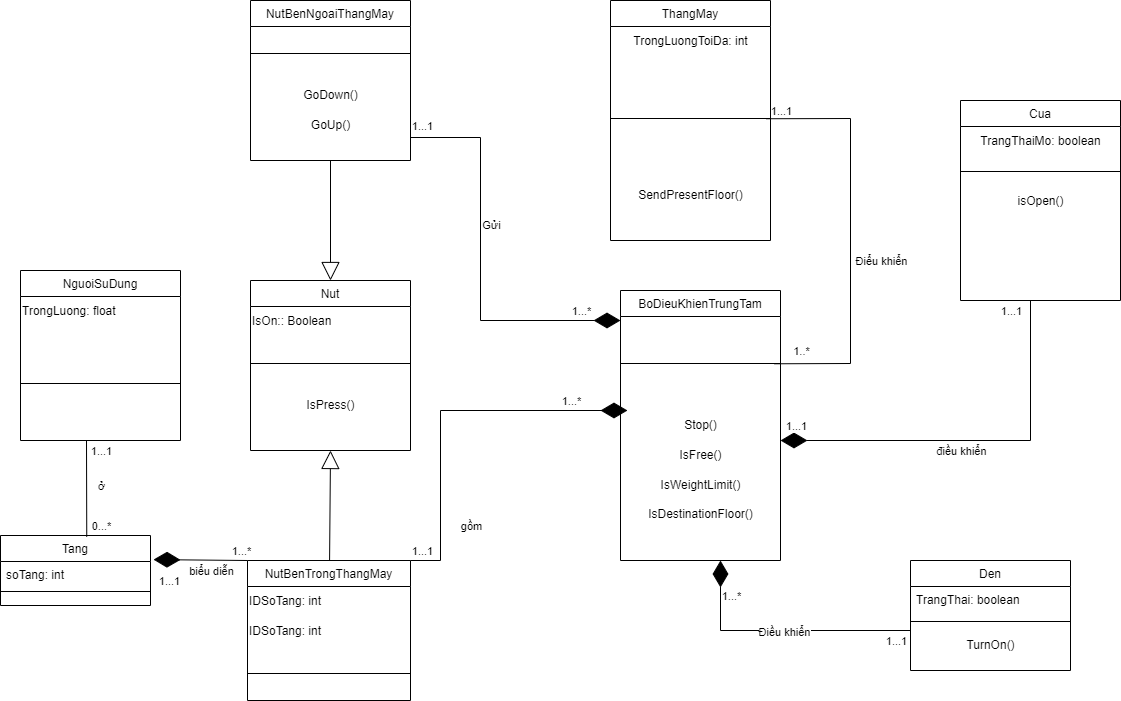

The diagram above was exported from draw.io. Its source (the exported page's mxGraphModel, read from the mxfile embedded in the PNG):
<mxGraphModel dx="2084" dy="620" grid="1" gridSize="10" guides="1" tooltips="1" connect="1" arrows="1" fold="1" page="1" pageScale="1" pageWidth="827" pageHeight="1169" math="0" shadow="0">
  <root>
    <mxCell id="0" />
    <mxCell id="1" parent="0" />
    <mxCell id="wGVbhDJ2RgT9AzLRurw6-1" value="NguoiSuDung" style="swimlane;fontStyle=0;align=center;verticalAlign=top;childLayout=stackLayout;horizontal=1;startSize=26;horizontalStack=0;resizeParent=1;resizeLast=0;collapsible=1;marginBottom=0;rounded=0;shadow=0;strokeWidth=1;" parent="1" vertex="1">
      <mxGeometry x="-500" y="540" width="160" height="170" as="geometry">
        <mxRectangle x="230" y="140" width="160" height="26" as="alternateBounds" />
      </mxGeometry>
    </mxCell>
    <mxCell id="wGVbhDJ2RgT9AzLRurw6-35" value="TrongLuong: float" style="text;html=1;align=left;verticalAlign=middle;resizable=0;points=[];autosize=1;strokeColor=none;fillColor=none;" parent="wGVbhDJ2RgT9AzLRurw6-1" vertex="1">
      <mxGeometry y="26" width="160" height="30" as="geometry" />
    </mxCell>
    <mxCell id="wGVbhDJ2RgT9AzLRurw6-5" value="" style="line;html=1;strokeWidth=1;align=left;verticalAlign=middle;spacingTop=-1;spacingLeft=3;spacingRight=3;rotatable=0;labelPosition=right;points=[];portConstraint=eastwest;" parent="wGVbhDJ2RgT9AzLRurw6-1" vertex="1">
      <mxGeometry y="56" width="160" height="114" as="geometry" />
    </mxCell>
    <mxCell id="wGVbhDJ2RgT9AzLRurw6-7" value="NutBenTrongThangMay" style="swimlane;fontStyle=0;align=center;verticalAlign=top;childLayout=stackLayout;horizontal=1;startSize=26;horizontalStack=0;resizeParent=1;resizeLast=0;collapsible=1;marginBottom=0;rounded=0;shadow=0;strokeWidth=1;" parent="1" vertex="1">
      <mxGeometry x="-273" y="830" width="163" height="140" as="geometry">
        <mxRectangle x="130" y="380" width="160" height="26" as="alternateBounds" />
      </mxGeometry>
    </mxCell>
    <mxCell id="wGVbhDJ2RgT9AzLRurw6-36" value="IDSoTang: int" style="text;html=1;align=left;verticalAlign=middle;resizable=0;points=[];autosize=1;strokeColor=none;fillColor=none;" parent="wGVbhDJ2RgT9AzLRurw6-7" vertex="1">
      <mxGeometry y="26" width="163" height="30" as="geometry" />
    </mxCell>
    <mxCell id="62MuXnRUgj7J7u-tokmZ-34" value="IDSoTang: int" style="text;html=1;align=left;verticalAlign=middle;resizable=0;points=[];autosize=1;strokeColor=none;fillColor=none;" vertex="1" parent="wGVbhDJ2RgT9AzLRurw6-7">
      <mxGeometry y="56" width="163" height="30" as="geometry" />
    </mxCell>
    <mxCell id="wGVbhDJ2RgT9AzLRurw6-10" value="" style="line;html=1;strokeWidth=1;align=left;verticalAlign=middle;spacingTop=-1;spacingLeft=3;spacingRight=3;rotatable=0;labelPosition=right;points=[];portConstraint=eastwest;" parent="wGVbhDJ2RgT9AzLRurw6-7" vertex="1">
      <mxGeometry y="86" width="163" height="54" as="geometry" />
    </mxCell>
    <mxCell id="wGVbhDJ2RgT9AzLRurw6-13" value="Den" style="swimlane;fontStyle=0;align=center;verticalAlign=top;childLayout=stackLayout;horizontal=1;startSize=26;horizontalStack=0;resizeParent=1;resizeLast=0;collapsible=1;marginBottom=0;rounded=0;shadow=0;strokeWidth=1;" parent="1" vertex="1">
      <mxGeometry x="390" y="830" width="160" height="110" as="geometry">
        <mxRectangle x="340" y="380" width="170" height="26" as="alternateBounds" />
      </mxGeometry>
    </mxCell>
    <mxCell id="wGVbhDJ2RgT9AzLRurw6-14" value="TrangThai: boolean" style="text;align=left;verticalAlign=top;spacingLeft=4;spacingRight=4;overflow=hidden;rotatable=0;points=[[0,0.5],[1,0.5]];portConstraint=eastwest;" parent="wGVbhDJ2RgT9AzLRurw6-13" vertex="1">
      <mxGeometry y="26" width="160" height="26" as="geometry" />
    </mxCell>
    <mxCell id="wGVbhDJ2RgT9AzLRurw6-15" value="" style="line;html=1;strokeWidth=1;align=left;verticalAlign=middle;spacingTop=-1;spacingLeft=3;spacingRight=3;rotatable=0;labelPosition=right;points=[];portConstraint=eastwest;" parent="wGVbhDJ2RgT9AzLRurw6-13" vertex="1">
      <mxGeometry y="52" width="160" height="18" as="geometry" />
    </mxCell>
    <mxCell id="wGVbhDJ2RgT9AzLRurw6-58" value="TurnOn()" style="text;html=1;align=center;verticalAlign=middle;resizable=0;points=[];autosize=1;strokeColor=none;fillColor=none;" parent="wGVbhDJ2RgT9AzLRurw6-13" vertex="1">
      <mxGeometry y="70" width="160" height="30" as="geometry" />
    </mxCell>
    <mxCell id="wGVbhDJ2RgT9AzLRurw6-16" value="Cua" style="swimlane;fontStyle=0;align=center;verticalAlign=top;childLayout=stackLayout;horizontal=1;startSize=26;horizontalStack=0;resizeParent=1;resizeLast=0;collapsible=1;marginBottom=0;rounded=0;shadow=0;strokeWidth=1;" parent="1" vertex="1">
      <mxGeometry x="440" y="370" width="160" height="200" as="geometry">
        <mxRectangle x="550" y="140" width="160" height="26" as="alternateBounds" />
      </mxGeometry>
    </mxCell>
    <mxCell id="wGVbhDJ2RgT9AzLRurw6-33" value="TrangThaiMo: boolean" style="text;html=1;align=center;verticalAlign=middle;resizable=0;points=[];autosize=1;strokeColor=none;fillColor=none;" parent="wGVbhDJ2RgT9AzLRurw6-16" vertex="1">
      <mxGeometry y="26" width="160" height="30" as="geometry" />
    </mxCell>
    <mxCell id="wGVbhDJ2RgT9AzLRurw6-22" value="" style="line;html=1;strokeWidth=1;align=left;verticalAlign=middle;spacingTop=-1;spacingLeft=3;spacingRight=3;rotatable=0;labelPosition=right;points=[];portConstraint=eastwest;" parent="wGVbhDJ2RgT9AzLRurw6-16" vertex="1">
      <mxGeometry y="56" width="160" height="30" as="geometry" />
    </mxCell>
    <mxCell id="wGVbhDJ2RgT9AzLRurw6-34" value="isOpen()" style="text;html=1;align=center;verticalAlign=middle;resizable=0;points=[];autosize=1;strokeColor=none;fillColor=none;" parent="wGVbhDJ2RgT9AzLRurw6-16" vertex="1">
      <mxGeometry y="86" width="160" height="30" as="geometry" />
    </mxCell>
    <mxCell id="wGVbhDJ2RgT9AzLRurw6-25" value="ThangMay" style="swimlane;fontStyle=0;align=center;verticalAlign=top;childLayout=stackLayout;horizontal=1;startSize=26;horizontalStack=0;resizeParent=1;resizeLast=0;collapsible=1;marginBottom=0;rounded=0;shadow=0;strokeWidth=1;labelBackgroundColor=none;labelBorderColor=none;" parent="1" vertex="1">
      <mxGeometry x="90" y="270" width="160" height="240" as="geometry">
        <mxRectangle x="230" y="140" width="160" height="26" as="alternateBounds" />
      </mxGeometry>
    </mxCell>
    <mxCell id="wGVbhDJ2RgT9AzLRurw6-41" value="TrongLuongToiDa: int" style="text;html=1;align=center;verticalAlign=middle;resizable=0;points=[];autosize=1;strokeColor=none;fillColor=none;" parent="wGVbhDJ2RgT9AzLRurw6-25" vertex="1">
      <mxGeometry y="26" width="160" height="30" as="geometry" />
    </mxCell>
    <mxCell id="wGVbhDJ2RgT9AzLRurw6-28" value="" style="line;html=1;strokeWidth=1;align=left;verticalAlign=middle;spacingTop=-1;spacingLeft=3;spacingRight=3;rotatable=0;labelPosition=right;points=[];portConstraint=eastwest;" parent="wGVbhDJ2RgT9AzLRurw6-25" vertex="1">
      <mxGeometry y="56" width="160" height="124" as="geometry" />
    </mxCell>
    <mxCell id="62MuXnRUgj7J7u-tokmZ-9" value="SendPresentFloor()" style="text;html=1;align=center;verticalAlign=middle;resizable=0;points=[];autosize=1;strokeColor=none;fillColor=none;" vertex="1" parent="wGVbhDJ2RgT9AzLRurw6-25">
      <mxGeometry y="180" width="160" height="30" as="geometry" />
    </mxCell>
    <mxCell id="wGVbhDJ2RgT9AzLRurw6-55" value="BoDieuKhienTrungTam" style="swimlane;fontStyle=0;align=center;verticalAlign=top;childLayout=stackLayout;horizontal=1;startSize=26;horizontalStack=0;resizeParent=1;resizeLast=0;collapsible=1;marginBottom=0;rounded=0;shadow=0;strokeWidth=1;" parent="1" vertex="1">
      <mxGeometry x="100" y="560" width="160" height="270" as="geometry">
        <mxRectangle x="230" y="140" width="160" height="26" as="alternateBounds" />
      </mxGeometry>
    </mxCell>
    <mxCell id="wGVbhDJ2RgT9AzLRurw6-57" value="" style="line;html=1;strokeWidth=1;align=left;verticalAlign=middle;spacingTop=-1;spacingLeft=3;spacingRight=3;rotatable=0;labelPosition=right;points=[];portConstraint=eastwest;" parent="wGVbhDJ2RgT9AzLRurw6-55" vertex="1">
      <mxGeometry y="26" width="160" height="94" as="geometry" />
    </mxCell>
    <mxCell id="62MuXnRUgj7J7u-tokmZ-43" value="Stop()" style="text;html=1;align=center;verticalAlign=middle;resizable=0;points=[];autosize=1;strokeColor=none;fillColor=none;" vertex="1" parent="wGVbhDJ2RgT9AzLRurw6-55">
      <mxGeometry y="120" width="160" height="30" as="geometry" />
    </mxCell>
    <mxCell id="62MuXnRUgj7J7u-tokmZ-8" value="IsFree()" style="text;html=1;align=center;verticalAlign=middle;resizable=0;points=[];autosize=1;strokeColor=none;fillColor=none;" vertex="1" parent="wGVbhDJ2RgT9AzLRurw6-55">
      <mxGeometry y="150" width="160" height="30" as="geometry" />
    </mxCell>
    <mxCell id="62MuXnRUgj7J7u-tokmZ-2" value="IsWeightLimit()" style="text;html=1;align=center;verticalAlign=middle;resizable=0;points=[];autosize=1;strokeColor=none;fillColor=none;" vertex="1" parent="wGVbhDJ2RgT9AzLRurw6-55">
      <mxGeometry y="180" width="160" height="30" as="geometry" />
    </mxCell>
    <mxCell id="wGVbhDJ2RgT9AzLRurw6-60" value="IsDestinationFloor()" style="text;html=1;align=center;verticalAlign=top;resizable=0;points=[];autosize=1;strokeColor=none;fillColor=none;" parent="wGVbhDJ2RgT9AzLRurw6-55" vertex="1">
      <mxGeometry y="210" width="160" height="30" as="geometry" />
    </mxCell>
    <mxCell id="62MuXnRUgj7J7u-tokmZ-89" value="" style="endArrow=diamondThin;endFill=1;endSize=24;html=1;rounded=0;" edge="1" parent="wGVbhDJ2RgT9AzLRurw6-55">
      <mxGeometry width="160" relative="1" as="geometry">
        <mxPoint x="290" y="340" as="sourcePoint" />
        <mxPoint x="100" y="270" as="targetPoint" />
        <Array as="points">
          <mxPoint x="100" y="340" />
        </Array>
      </mxGeometry>
    </mxCell>
    <mxCell id="62MuXnRUgj7J7u-tokmZ-94" value="1...*" style="edgeLabel;html=1;align=center;verticalAlign=middle;resizable=0;points=[];" vertex="1" connectable="0" parent="62MuXnRUgj7J7u-tokmZ-89">
      <mxGeometry x="0.549" y="-4" relative="1" as="geometry">
        <mxPoint x="6" y="-23" as="offset" />
      </mxGeometry>
    </mxCell>
    <mxCell id="62MuXnRUgj7J7u-tokmZ-95" value="1...1" style="edgeLabel;html=1;align=center;verticalAlign=middle;resizable=0;points=[];" vertex="1" connectable="0" parent="62MuXnRUgj7J7u-tokmZ-89">
      <mxGeometry x="-0.8902" relative="1" as="geometry">
        <mxPoint y="10" as="offset" />
      </mxGeometry>
    </mxCell>
    <mxCell id="62MuXnRUgj7J7u-tokmZ-99" value="Điều khiển" style="edgeLabel;html=1;align=center;verticalAlign=middle;resizable=0;points=[];" vertex="1" connectable="0" parent="62MuXnRUgj7J7u-tokmZ-89">
      <mxGeometry x="-0.0242" y="1" relative="1" as="geometry">
        <mxPoint as="offset" />
      </mxGeometry>
    </mxCell>
    <mxCell id="62MuXnRUgj7J7u-tokmZ-3" value="NutBenNgoaiThangMay" style="swimlane;fontStyle=0;align=center;verticalAlign=top;childLayout=stackLayout;horizontal=1;startSize=26;horizontalStack=0;resizeParent=1;resizeLast=0;collapsible=1;marginBottom=0;rounded=0;shadow=0;strokeWidth=1;" vertex="1" parent="1">
      <mxGeometry x="-270" y="270" width="160" height="160" as="geometry">
        <mxRectangle x="340" y="380" width="170" height="26" as="alternateBounds" />
      </mxGeometry>
    </mxCell>
    <mxCell id="62MuXnRUgj7J7u-tokmZ-5" value="" style="line;html=1;strokeWidth=1;align=left;verticalAlign=middle;spacingTop=-1;spacingLeft=3;spacingRight=3;rotatable=0;labelPosition=right;points=[];portConstraint=eastwest;" vertex="1" parent="62MuXnRUgj7J7u-tokmZ-3">
      <mxGeometry y="26" width="160" height="54" as="geometry" />
    </mxCell>
    <mxCell id="62MuXnRUgj7J7u-tokmZ-23" value="GoDown()" style="text;html=1;align=center;verticalAlign=middle;resizable=0;points=[];autosize=1;strokeColor=none;fillColor=none;" vertex="1" parent="62MuXnRUgj7J7u-tokmZ-3">
      <mxGeometry y="80" width="160" height="30" as="geometry" />
    </mxCell>
    <mxCell id="62MuXnRUgj7J7u-tokmZ-22" value="GoUp()" style="text;html=1;align=center;verticalAlign=middle;resizable=0;points=[];autosize=1;strokeColor=none;fillColor=none;" vertex="1" parent="62MuXnRUgj7J7u-tokmZ-3">
      <mxGeometry y="110" width="160" height="30" as="geometry" />
    </mxCell>
    <mxCell id="62MuXnRUgj7J7u-tokmZ-26" value="Nut" style="swimlane;fontStyle=0;align=center;verticalAlign=top;childLayout=stackLayout;horizontal=1;startSize=26;horizontalStack=0;resizeParent=1;resizeLast=0;collapsible=1;marginBottom=0;rounded=0;shadow=0;strokeWidth=1;" vertex="1" parent="1">
      <mxGeometry x="-270" y="550" width="160" height="170" as="geometry">
        <mxRectangle x="130" y="380" width="160" height="26" as="alternateBounds" />
      </mxGeometry>
    </mxCell>
    <mxCell id="62MuXnRUgj7J7u-tokmZ-27" value="IsOn:: Boolean" style="text;html=1;align=left;verticalAlign=middle;resizable=0;points=[];autosize=1;strokeColor=none;fillColor=none;" vertex="1" parent="62MuXnRUgj7J7u-tokmZ-26">
      <mxGeometry y="26" width="160" height="30" as="geometry" />
    </mxCell>
    <mxCell id="62MuXnRUgj7J7u-tokmZ-28" value="" style="line;html=1;strokeWidth=1;align=left;verticalAlign=middle;spacingTop=-1;spacingLeft=3;spacingRight=3;rotatable=0;labelPosition=right;points=[];portConstraint=eastwest;" vertex="1" parent="62MuXnRUgj7J7u-tokmZ-26">
      <mxGeometry y="56" width="160" height="54" as="geometry" />
    </mxCell>
    <mxCell id="62MuXnRUgj7J7u-tokmZ-29" value="IsPress()" style="text;html=1;align=center;verticalAlign=middle;resizable=0;points=[];autosize=1;strokeColor=none;fillColor=none;" vertex="1" parent="62MuXnRUgj7J7u-tokmZ-26">
      <mxGeometry y="110" width="160" height="30" as="geometry" />
    </mxCell>
    <mxCell id="62MuXnRUgj7J7u-tokmZ-37" value="" style="endArrow=block;endSize=16;endFill=0;html=1;rounded=0;exitX=0.5;exitY=1;exitDx=0;exitDy=0;entryX=0.5;entryY=0;entryDx=0;entryDy=0;" edge="1" parent="1" source="62MuXnRUgj7J7u-tokmZ-3" target="62MuXnRUgj7J7u-tokmZ-26">
      <mxGeometry width="160" relative="1" as="geometry">
        <mxPoint x="-120" y="570" as="sourcePoint" />
        <mxPoint x="40" y="570" as="targetPoint" />
      </mxGeometry>
    </mxCell>
    <mxCell id="62MuXnRUgj7J7u-tokmZ-38" value="" style="endArrow=block;endSize=16;endFill=0;html=1;rounded=0;entryX=0.5;entryY=1;entryDx=0;entryDy=0;" edge="1" parent="1" source="wGVbhDJ2RgT9AzLRurw6-7" target="62MuXnRUgj7J7u-tokmZ-26">
      <mxGeometry width="160" relative="1" as="geometry">
        <mxPoint x="-180" y="440" as="sourcePoint" />
        <mxPoint x="-180" y="560" as="targetPoint" />
      </mxGeometry>
    </mxCell>
    <mxCell id="62MuXnRUgj7J7u-tokmZ-47" value="" style="endArrow=none;html=1;rounded=0;exitX=0.964;exitY=0.503;exitDx=0;exitDy=0;exitPerimeter=0;entryX=0.972;entryY=0.502;entryDx=0;entryDy=0;entryPerimeter=0;" edge="1" parent="1" source="wGVbhDJ2RgT9AzLRurw6-57" target="wGVbhDJ2RgT9AzLRurw6-28">
      <mxGeometry relative="1" as="geometry">
        <mxPoint x="270" y="634.38" as="sourcePoint" />
        <mxPoint x="370" y="634" as="targetPoint" />
        <Array as="points">
          <mxPoint x="330" y="633" />
          <mxPoint x="330" y="388" />
        </Array>
      </mxGeometry>
    </mxCell>
    <mxCell id="62MuXnRUgj7J7u-tokmZ-48" value="Điểu khiển" style="edgeLabel;html=1;align=center;verticalAlign=middle;resizable=0;points=[];" vertex="1" connectable="0" parent="62MuXnRUgj7J7u-tokmZ-47">
      <mxGeometry x="-0.0166" y="-4" relative="1" as="geometry">
        <mxPoint x="26" y="20" as="offset" />
      </mxGeometry>
    </mxCell>
    <mxCell id="62MuXnRUgj7J7u-tokmZ-92" value="1...1" style="edgeLabel;html=1;align=center;verticalAlign=middle;resizable=0;points=[];" vertex="1" connectable="0" parent="62MuXnRUgj7J7u-tokmZ-47">
      <mxGeometry x="0.9252" y="2" relative="1" as="geometry">
        <mxPoint y="-10" as="offset" />
      </mxGeometry>
    </mxCell>
    <mxCell id="62MuXnRUgj7J7u-tokmZ-93" value="1..*" style="edgeLabel;html=1;align=center;verticalAlign=middle;resizable=0;points=[];" vertex="1" connectable="0" parent="62MuXnRUgj7J7u-tokmZ-47">
      <mxGeometry x="-0.8747" y="-1" relative="1" as="geometry">
        <mxPoint y="-14" as="offset" />
      </mxGeometry>
    </mxCell>
    <mxCell id="62MuXnRUgj7J7u-tokmZ-51" value="Tang" style="swimlane;fontStyle=0;align=center;verticalAlign=top;childLayout=stackLayout;horizontal=1;startSize=26;horizontalStack=0;resizeParent=1;resizeLast=0;collapsible=1;marginBottom=0;rounded=0;shadow=0;strokeWidth=1;" vertex="1" parent="1">
      <mxGeometry x="-520" y="805" width="150" height="70" as="geometry">
        <mxRectangle x="340" y="380" width="170" height="26" as="alternateBounds" />
      </mxGeometry>
    </mxCell>
    <mxCell id="62MuXnRUgj7J7u-tokmZ-52" value="soTang: int&#10;" style="text;align=left;verticalAlign=top;spacingLeft=4;spacingRight=4;overflow=hidden;rotatable=0;points=[[0,0.5],[1,0.5]];portConstraint=eastwest;" vertex="1" parent="62MuXnRUgj7J7u-tokmZ-51">
      <mxGeometry y="26" width="150" height="26" as="geometry" />
    </mxCell>
    <mxCell id="62MuXnRUgj7J7u-tokmZ-53" value="" style="line;html=1;strokeWidth=1;align=left;verticalAlign=middle;spacingTop=-1;spacingLeft=3;spacingRight=3;rotatable=0;labelPosition=right;points=[];portConstraint=eastwest;" vertex="1" parent="62MuXnRUgj7J7u-tokmZ-51">
      <mxGeometry y="52" width="150" height="8" as="geometry" />
    </mxCell>
    <mxCell id="62MuXnRUgj7J7u-tokmZ-55" value="" style="endArrow=diamondThin;endFill=1;endSize=24;html=1;rounded=0;exitX=0;exitY=0;exitDx=0;exitDy=0;entryX=1.02;entryY=-0.073;entryDx=0;entryDy=0;entryPerimeter=0;" edge="1" parent="1" source="wGVbhDJ2RgT9AzLRurw6-7" target="62MuXnRUgj7J7u-tokmZ-52">
      <mxGeometry width="160" relative="1" as="geometry">
        <mxPoint x="-560" y="800" as="sourcePoint" />
        <mxPoint x="-350" y="830" as="targetPoint" />
      </mxGeometry>
    </mxCell>
    <mxCell id="62MuXnRUgj7J7u-tokmZ-67" value="1...*" style="edgeLabel;html=1;align=center;verticalAlign=middle;resizable=0;points=[];" vertex="1" connectable="0" parent="62MuXnRUgj7J7u-tokmZ-55">
      <mxGeometry x="-0.5363" y="-1" relative="1" as="geometry">
        <mxPoint x="15" y="-9" as="offset" />
      </mxGeometry>
    </mxCell>
    <mxCell id="62MuXnRUgj7J7u-tokmZ-68" value="1...1" style="edgeLabel;html=1;align=center;verticalAlign=middle;resizable=0;points=[];" vertex="1" connectable="0" parent="62MuXnRUgj7J7u-tokmZ-55">
      <mxGeometry x="0.6844" y="1" relative="1" as="geometry">
        <mxPoint y="20" as="offset" />
      </mxGeometry>
    </mxCell>
    <mxCell id="62MuXnRUgj7J7u-tokmZ-96" value="biểu diễn" style="edgeLabel;html=1;align=center;verticalAlign=middle;resizable=0;points=[];" vertex="1" connectable="0" parent="62MuXnRUgj7J7u-tokmZ-55">
      <mxGeometry x="0.1065" relative="1" as="geometry">
        <mxPoint x="15" y="11" as="offset" />
      </mxGeometry>
    </mxCell>
    <mxCell id="62MuXnRUgj7J7u-tokmZ-56" value="" style="endArrow=diamondThin;endFill=1;endSize=24;html=1;rounded=0;" edge="1" parent="1">
      <mxGeometry width="160" relative="1" as="geometry">
        <mxPoint x="-110" y="830" as="sourcePoint" />
        <mxPoint x="80" y="680" as="targetPoint" />
        <Array as="points">
          <mxPoint x="-80" y="830" />
          <mxPoint x="-80" y="680" />
          <mxPoint x="90" y="680" />
        </Array>
      </mxGeometry>
    </mxCell>
    <mxCell id="62MuXnRUgj7J7u-tokmZ-73" value="gồm" style="edgeLabel;html=1;align=center;verticalAlign=middle;resizable=0;points=[];" vertex="1" connectable="0" parent="62MuXnRUgj7J7u-tokmZ-56">
      <mxGeometry x="-0.809" y="4" relative="1" as="geometry">
        <mxPoint x="34" y="-30" as="offset" />
      </mxGeometry>
    </mxCell>
    <mxCell id="62MuXnRUgj7J7u-tokmZ-74" value="1...1" style="edgeLabel;html=1;align=center;verticalAlign=middle;resizable=0;points=[];" vertex="1" connectable="0" parent="62MuXnRUgj7J7u-tokmZ-56">
      <mxGeometry x="-0.9349" y="-2" relative="1" as="geometry">
        <mxPoint y="-12" as="offset" />
      </mxGeometry>
    </mxCell>
    <mxCell id="62MuXnRUgj7J7u-tokmZ-75" value="1...*" style="edgeLabel;html=1;align=center;verticalAlign=middle;resizable=0;points=[];" vertex="1" connectable="0" parent="62MuXnRUgj7J7u-tokmZ-56">
      <mxGeometry x="0.8828" relative="1" as="geometry">
        <mxPoint x="-28" y="-10" as="offset" />
      </mxGeometry>
    </mxCell>
    <mxCell id="62MuXnRUgj7J7u-tokmZ-59" value="" style="endArrow=none;html=1;rounded=0;entryX=0.575;entryY=0.017;entryDx=0;entryDy=0;entryPerimeter=0;" edge="1" parent="1" target="62MuXnRUgj7J7u-tokmZ-51">
      <mxGeometry relative="1" as="geometry">
        <mxPoint x="-434" y="710" as="sourcePoint" />
        <mxPoint x="-420" y="863.6842105263158" as="targetPoint" />
      </mxGeometry>
    </mxCell>
    <mxCell id="62MuXnRUgj7J7u-tokmZ-63" value="ở" style="edgeLabel;html=1;align=center;verticalAlign=middle;resizable=0;points=[];" vertex="1" connectable="0" parent="62MuXnRUgj7J7u-tokmZ-59">
      <mxGeometry x="-0.1075" y="1" relative="1" as="geometry">
        <mxPoint x="13" y="2" as="offset" />
      </mxGeometry>
    </mxCell>
    <mxCell id="62MuXnRUgj7J7u-tokmZ-65" value="1...1" style="edgeLabel;html=1;align=center;verticalAlign=middle;resizable=0;points=[];" vertex="1" connectable="0" parent="62MuXnRUgj7J7u-tokmZ-59">
      <mxGeometry x="-0.8067" y="1" relative="1" as="geometry">
        <mxPoint x="13" as="offset" />
      </mxGeometry>
    </mxCell>
    <mxCell id="62MuXnRUgj7J7u-tokmZ-66" value="0...*" style="edgeLabel;html=1;align=center;verticalAlign=middle;resizable=0;points=[];" vertex="1" connectable="0" parent="62MuXnRUgj7J7u-tokmZ-59">
      <mxGeometry x="0.795" y="-1" relative="1" as="geometry">
        <mxPoint x="15" as="offset" />
      </mxGeometry>
    </mxCell>
    <mxCell id="62MuXnRUgj7J7u-tokmZ-83" value="" style="endArrow=diamondThin;endFill=1;endSize=24;html=1;rounded=0;" edge="1" parent="1">
      <mxGeometry width="160" relative="1" as="geometry">
        <mxPoint x="510" y="570" as="sourcePoint" />
        <mxPoint x="260" y="710" as="targetPoint" />
        <Array as="points">
          <mxPoint x="510" y="710" />
        </Array>
      </mxGeometry>
    </mxCell>
    <mxCell id="62MuXnRUgj7J7u-tokmZ-85" value="1...1" style="edgeLabel;html=1;align=center;verticalAlign=middle;resizable=0;points=[];" vertex="1" connectable="0" parent="62MuXnRUgj7J7u-tokmZ-83">
      <mxGeometry x="0.9193" y="1" relative="1" as="geometry">
        <mxPoint y="-16" as="offset" />
      </mxGeometry>
    </mxCell>
    <mxCell id="62MuXnRUgj7J7u-tokmZ-86" value="1...1" style="edgeLabel;html=1;align=center;verticalAlign=middle;resizable=0;points=[];" vertex="1" connectable="0" parent="62MuXnRUgj7J7u-tokmZ-83">
      <mxGeometry x="-0.9481" y="1" relative="1" as="geometry">
        <mxPoint x="-21" as="offset" />
      </mxGeometry>
    </mxCell>
    <mxCell id="62MuXnRUgj7J7u-tokmZ-98" value="điều khiển" style="edgeLabel;html=1;align=center;verticalAlign=middle;resizable=0;points=[];" vertex="1" connectable="0" parent="62MuXnRUgj7J7u-tokmZ-83">
      <mxGeometry x="0.1282" y="2" relative="1" as="geometry">
        <mxPoint x="10" y="8" as="offset" />
      </mxGeometry>
    </mxCell>
    <mxCell id="62MuXnRUgj7J7u-tokmZ-88" value="" style="endArrow=diamondThin;endFill=1;endSize=24;html=1;rounded=0;" edge="1" parent="1">
      <mxGeometry width="160" relative="1" as="geometry">
        <mxPoint x="-110" y="407" as="sourcePoint" />
        <mxPoint x="100" y="590" as="targetPoint" />
        <Array as="points">
          <mxPoint x="-40" y="407" />
          <mxPoint x="-40" y="590" />
        </Array>
      </mxGeometry>
    </mxCell>
    <mxCell id="62MuXnRUgj7J7u-tokmZ-90" value="1...1" style="edgeLabel;html=1;align=center;verticalAlign=middle;resizable=0;points=[];" vertex="1" connectable="0" parent="62MuXnRUgj7J7u-tokmZ-88">
      <mxGeometry x="-0.9406" y="1" relative="1" as="geometry">
        <mxPoint y="-11" as="offset" />
      </mxGeometry>
    </mxCell>
    <mxCell id="62MuXnRUgj7J7u-tokmZ-91" value="1...*" style="edgeLabel;html=1;align=center;verticalAlign=middle;resizable=0;points=[];" vertex="1" connectable="0" parent="62MuXnRUgj7J7u-tokmZ-88">
      <mxGeometry x="0.834" y="3" relative="1" as="geometry">
        <mxPoint x="-7" y="-7" as="offset" />
      </mxGeometry>
    </mxCell>
    <mxCell id="62MuXnRUgj7J7u-tokmZ-97" value="Gửi" style="edgeLabel;html=1;align=center;verticalAlign=middle;resizable=0;points=[];" vertex="1" connectable="0" parent="62MuXnRUgj7J7u-tokmZ-88">
      <mxGeometry x="-0.201" y="-2" relative="1" as="geometry">
        <mxPoint x="12" as="offset" />
      </mxGeometry>
    </mxCell>
  </root>
</mxGraphModel>